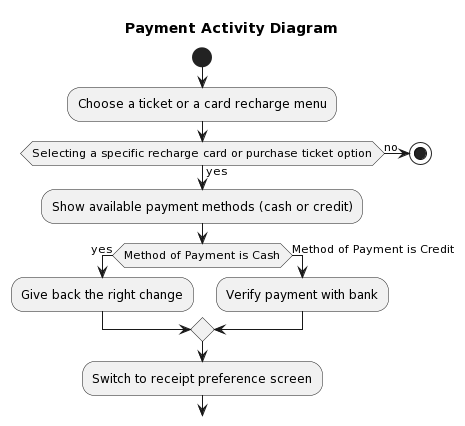

The diagram above was rendered by PlantUML. Its source (embedded in the PNG):
@startuml
title Payment Activity Diagram

|Commuter|
start
:Choose a ticket or a card recharge menu;
if (Selecting a specific recharge card or purchase ticket option) then (yes)
  :Show available payment methods (cash or credit);
  if (Method of Payment is Cash) then (yes)
    :Give back the right change;
  else (Method of Payment is Credit)
    :Verify payment with bank;
  endif
  :Switch to receipt preference screen;
else (no)
  stop
endif
|Commuter|
@enduml